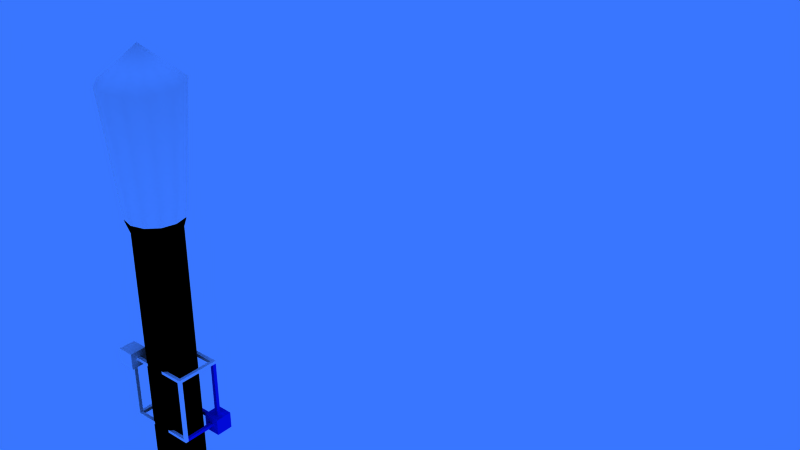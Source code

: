 # Source: duplicator_selection.blend  (saved by Blender 2.49.2; exported with 4.5.12 LTS)
import bpy
from mathutils import Matrix  # noqa: F401  (used for matrix-valued properties, if any)

bpy.ops.wm.read_factory_settings(use_empty=True)
scene = bpy.context.scene
scene.name = 'Scene'

# ---- collections
col_collection_1 = bpy.data.collections.new('Collection 1'); scene.collection.children.link(col_collection_1)

# ---- materials (node trees are filled in below, after node groups)
mat_blue = bpy.data.materials.new('blue')
mat_blue.alpha_threshold = 0.0
mat_blue.diffuse_color = (0.01917, 0.08365, 0.8432, 1.0)
mat_blue.roughness = 0.5
mat_blue.specular_intensity = 1.0
mat_blue.line_color = (0.0, 0.0, 0.0, 1.0)
mat_blank = bpy.data.materials.new('blank')
mat_blank.alpha_threshold = 0.0
mat_blank.diffuse_color = (1.0, 1.0, 1.0, 1.0)
mat_blank.roughness = 0.5
mat_blank.line_color = (0.0, 0.0, 0.0, 1.0)
mat_black = bpy.data.materials.new('black')
mat_black.alpha_threshold = 0.0
mat_black.diffuse_color = (0.0, 0.0, 0.0, 1.0)
mat_black.roughness = 0.5
mat_black.specular_intensity = 0.05
mat_black.line_color = (0.0, 0.0, 0.0, 1.0)
mat_brickside = bpy.data.materials.new('brickSIDE')
mat_brickside.alpha_threshold = 0.0
mat_brickside.diffuse_color = (0.8432, 0.6688, 0.1339, 1.0)
mat_brickside.roughness = 0.5
mat_brickside.specular_intensity = 1.0
mat_brickside.line_color = (0.0, 0.0, 0.0, 1.0)
mat_white = bpy.data.materials.new('white')
mat_white.alpha_threshold = 0.0
mat_white.diffuse_color = (1.0, 1.0, 1.0, 1.0)
mat_white.roughness = 0.5
mat_white.specular_intensity = 0.05
mat_white.line_color = (0.0, 0.0, 0.0, 1.0)

# ---- material node trees

# ---- world
world_world = bpy.data.worlds.new('World'); scene.world = world_world
world_world.color = (0.2238, 0.4615, 1.0)
world_world.use_sun_shadow = False
world_world.sun_shadow_jitter_overblur = 0.0
world_world.cycles.sampling_method = 'MANUAL'
world_world.cycles.sample_map_resolution = 256

# ---- meshes
me_selection2 = bpy.data.meshes.new('selection2')
me_selection2.from_pydata([(0.125, 0.125, 0.085), (0.125, 0.125, 0.035), (0.075, 0.125, 0.035), (0.075, 0.125, 0.085), (0.125, 0.075, 0.085), (0.125, 0.075, 0.035), (0.075, 0.075, 0.035), (0.075, 0.075, 0.085), (0.095, 0.095, 0.055), (0.095, 0.095, -0.055), (0.105, 0.095, -0.055), (0.105, 0.095, 0.055), (0.095, 0.105, 0.055), (0.095, 0.105, -0.055), (0.105, 0.105, -0.055), (0.105, 0.105, 0.055), (-0.095, 0.095, 0.065), (0.095, 0.095, 0.065), (0.095, 0.105, 0.065), (-0.095, 0.105, 0.065), (-0.095, 0.095, 0.055), (0.095, 0.095, 0.055), (0.095, 0.105, 0.055), (-0.095, 0.105, 0.055), (0.105, 0.105, 0.055), (0.105, -0.095, 0.055), (0.095, -0.095, 0.055), (0.095, 0.105, 0.055), (0.105, 0.105, 0.065), (0.105, -0.095, 0.065), (0.095, -0.095, 0.065), (0.095, 0.105, 0.065)], [], [(0, 1, 2, 3), (4, 7, 6, 5), (0, 4, 5, 1), (1, 5, 6, 2), (2, 6, 7, 3), (4, 0, 3, 7), (13, 9, 8, 12), (15, 11, 10, 14), (11, 8, 9, 10), (15, 14, 13, 12), (21, 17, 16, 20), (23, 19, 18, 22), (19, 16, 17, 18), (23, 22, 21, 20), (24, 25, 26, 27), (28, 31, 30, 29), (24, 28, 29, 25), (26, 30, 31, 27)])
me_selection2.materials.append(mat_blue)
me_selection2.use_remesh_preserve_volume = False
me_selection2.use_remesh_preserve_attributes = False
me_selection2.use_mirror_vertex_groups = False
me_selection2.update()
me_selection1 = bpy.data.meshes.new('selection1')
me_selection1.from_pydata([(0.105, 0.105, -0.065), (0.105, -0.095, -0.065), (0.095, -0.095, -0.065), (0.095, 0.105, -0.065), (0.105, 0.105, -0.055), (0.105, -0.095, -0.055), (0.095, -0.095, -0.055), (0.095, 0.105, -0.055), (-0.105, 0.105, -0.055), (-0.105, -0.105, -0.055), (-0.095, -0.105, -0.055), (-0.095, 0.105, -0.055), (-0.105, 0.105, -0.065), (-0.105, -0.105, -0.065), (-0.095, -0.105, -0.065), (-0.095, 0.105, -0.065), (-0.095, 0.105, 0.055), (-0.095, -0.105, 0.055), (-0.105, -0.105, 0.055), (-0.105, 0.105, 0.055), (-0.095, 0.105, 0.065), (-0.095, -0.105, 0.065), (-0.105, -0.105, 0.065), (-0.105, 0.105, 0.065), (-0.095, -0.105, 0.065), (0.105, -0.105, 0.065), (0.105, -0.095, 0.065), (-0.095, -0.095, 0.065), (-0.095, -0.105, 0.055), (0.105, -0.105, 0.055), (0.105, -0.095, 0.055), (-0.095, -0.095, 0.055), (-0.095, -0.095, -0.065), (0.105, -0.095, -0.065), (0.105, -0.105, -0.065), (-0.095, -0.105, -0.065), (-0.095, -0.095, -0.055), (0.105, -0.095, -0.055), (0.105, -0.105, -0.055), (-0.095, -0.105, -0.055), (-0.095, 0.095, -0.055), (0.095, 0.095, -0.055), (0.095, 0.105, -0.055), (-0.095, 0.105, -0.055), (-0.095, 0.095, -0.065), (0.095, 0.095, -0.065), (0.095, 0.105, -0.065), (-0.095, 0.105, -0.065), (-0.105, 0.095, 0.055), (-0.105, 0.095, -0.055), (-0.095, 0.095, -0.055), (-0.095, 0.095, 0.055), (-0.105, 0.105, 0.055), (-0.105, 0.105, -0.055), (-0.095, 0.105, -0.055), (-0.095, 0.105, 0.055), (-0.095, -0.095, 0.055), (-0.095, -0.095, -0.055), (-0.105, -0.095, -0.055), (-0.105, -0.095, 0.055), (-0.095, -0.105, 0.055), (-0.095, -0.105, -0.055), (-0.105, -0.105, -0.055), (-0.105, -0.105, 0.055), (0.095, -0.105, 0.055), (0.095, -0.105, -0.055), (0.105, -0.105, -0.055), (0.105, -0.105, 0.055), (0.095, -0.095, 0.055), (0.095, -0.095, -0.055), (0.105, -0.095, -0.055), (0.105, -0.095, 0.055), (-0.075, -0.075, -0.035), (-0.075, -0.075, -0.085), (-0.125, -0.075, -0.085), (-0.125, -0.075, -0.035), (-0.075, -0.125, -0.035), (-0.075, -0.125, -0.085), (-0.125, -0.125, -0.085), (-0.125, -0.125, -0.035)], [], [(0, 1, 2, 3), (4, 7, 6, 5), (0, 4, 5, 1), (2, 6, 7, 3), (4, 0, 3, 7), (11, 15, 12, 8), (13, 9, 8, 12), (15, 11, 10, 14), (11, 8, 9, 10), (15, 14, 13, 12), (16, 17, 18, 19), (20, 23, 22, 21), (16, 20, 21, 17), (17, 21, 22, 18), (18, 22, 23, 19), (20, 16, 19, 23), (29, 25, 24, 28), (30, 26, 25, 29), (31, 27, 26, 30), (27, 24, 25, 26), (31, 30, 29, 28), (32, 33, 34, 35), (36, 39, 38, 37), (32, 36, 37, 33), (33, 37, 38, 34), (34, 38, 39, 35), (45, 41, 40, 44), (47, 43, 42, 46), (43, 40, 41, 42), (47, 46, 45, 44), (53, 49, 48, 52), (55, 51, 50, 54), (51, 48, 49, 50), (55, 54, 53, 52), (56, 57, 58, 59), (60, 63, 62, 61), (56, 60, 61, 57), (58, 62, 63, 59), (69, 65, 64, 68), (71, 67, 66, 70), (67, 64, 65, 66), (71, 70, 69, 68), (74, 75, 72, 73), (76, 79, 78, 77), (72, 76, 77, 73), (73, 77, 78, 74), (74, 78, 79, 75), (75, 79, 76, 72)])
me_selection1.materials.append(mat_blank)
me_selection1.use_remesh_preserve_volume = False
me_selection1.use_remesh_preserve_attributes = False
me_selection1.use_mirror_vertex_groups = False
me_selection1.update()
me_duplicator = bpy.data.meshes.new('duplicator')
me_duplicator.from_pydata([(5.301e-16, -3.511e-09, -1.023), (-8.809e-20, 5.741e-13, 1.024), (-0.05838, -0.1011, 0.9238), (-0.1011, -0.05838, 0.9238), (-0.1168, 2.286e-08, 0.9238), (-0.1011, 0.05838, 0.9238), (-0.05838, 0.1011, 0.9238), (1.158e-08, 0.1168, 0.9238), (0.05838, 0.1011, 0.9238), (0.1011, 0.05838, 0.9238), (0.1168, 8.936e-09, 0.9238), (0.1011, -0.05838, 0.9238), (0.05838, -0.1011, 0.9238), (2.922e-08, -0.1168, 0.9238), (-0.0417, -0.07223, 0.5543), (-0.07223, -0.0417, 0.5543), (-0.0834, 1.576e-08, 0.5543), (-0.07223, 0.0417, 0.5543), (-0.0417, 0.07223, 0.5543), (9.623e-09, 0.0834, 0.5543), (0.0417, 0.07223, 0.5543), (0.07223, 0.0417, 0.5543), (0.0834, 5.815e-09, 0.5543), (0.07223, -0.0417, 0.5543), (0.0417, -0.07223, 0.5543), (2.222e-08, -0.0834, 0.5543), (-0.03489, -0.06044, 0.5125), (-0.06044, -0.03489, 0.5125), (-0.06979, 1.304e-08, 0.5125), (-0.06044, 0.03489, 0.5125), (-0.03489, 0.06044, 0.5125), (8.538e-09, 0.06979, 0.5125), (0.03489, 0.06044, 0.5125), (0.06044, 0.03489, 0.5125), (0.06979, 4.716e-09, 0.5125), (0.06044, -0.03489, 0.5125), (0.03489, -0.06044, 0.5125), (1.908e-08, -0.06979, 0.5125), (-0.03489, -0.06044, -0.5122), (-0.06044, -0.03489, -0.5122), (-0.06979, 1.304e-08, -0.5122), (-0.06044, 0.03489, -0.5122), (-0.03489, 0.06044, -0.5122), (8.538e-09, 0.06979, -0.5122), (0.03489, 0.06044, -0.5122), (0.06044, 0.03489, -0.5122), (0.06979, 4.716e-09, -0.5122), (0.06044, -0.03489, -0.5122), (0.03489, -0.06044, -0.5122), (1.908e-08, -0.06979, -0.5122), (-0.0417, -0.07223, -0.554), (-0.07223, -0.0417, -0.554), (-0.0834, 1.614e-08, -0.554), (-0.07223, 0.0417, -0.554), (-0.0417, 0.07223, -0.554), (9.574e-09, 0.0834, -0.554), (0.0417, 0.07223, -0.554), (0.07223, 0.0417, -0.554), (0.0834, 6.192e-09, -0.554), (0.07223, -0.0417, -0.554), (0.0417, -0.07223, -0.554), (2.217e-08, -0.0834, -0.554), (-0.05838, -0.1011, -0.9235), (-0.1011, -0.05838, -0.9235), (-0.1168, 2.286e-08, -0.9235), (-0.1011, 0.05838, -0.9235), (-0.05838, 0.1011, -0.9235), (1.34e-08, 0.1168, -0.9235), (0.05838, 0.1011, -0.9235), (0.1011, 0.05838, -0.9235), (0.1168, 8.944e-09, -0.9235), (0.1011, -0.05838, -0.9235), (0.05838, -0.1011, -0.9235), (3.104e-08, -0.1168, -0.9235), (-0.0417, -0.07223, 0.5543), (-0.07223, -0.0417, 0.5543), (-0.0834, 1.576e-08, 0.5543), (-0.07223, 0.0417, 0.5543), (-0.0417, 0.07223, 0.5543), (9.623e-09, 0.0834, 0.5543), (0.0417, 0.07223, 0.5543), (0.07223, 0.0417, 0.5543), (0.0834, 5.815e-09, 0.5543), (0.07223, -0.0417, 0.5543), (0.0417, -0.07223, 0.5543), (2.222e-08, -0.0834, 0.5543), (-0.03489, -0.06044, 0.5125), (-0.06044, -0.03489, 0.5125), (-0.06979, 1.304e-08, 0.5125), (-0.06044, 0.03489, 0.5125), (-0.03489, 0.06044, 0.5125), (8.538e-09, 0.06979, 0.5125), (0.03489, 0.06044, 0.5125), (0.06044, 0.03489, 0.5125), (0.06979, 4.716e-09, 0.5125), (0.06044, -0.03489, 0.5125), (0.03489, -0.06044, 0.5125), (1.908e-08, -0.06979, 0.5125), (-0.03489, -0.06044, -0.5122), (-0.06044, -0.03489, -0.5122), (-0.06979, 1.304e-08, -0.5122), (-0.06044, 0.03489, -0.5122), (-0.03489, 0.06044, -0.5122), (8.538e-09, 0.06979, -0.5122), (0.03489, 0.06044, -0.5122), (0.06044, 0.03489, -0.5122), (0.06979, 4.716e-09, -0.5122), (0.06044, -0.03489, -0.5122), (0.03489, -0.06044, -0.5122), (1.908e-08, -0.06979, -0.5122), (-0.0417, -0.07223, -0.554), (-0.07223, -0.0417, -0.554), (-0.0834, 1.614e-08, -0.554), (-0.07223, 0.0417, -0.554), (-0.0417, 0.07223, -0.554), (9.574e-09, 0.0834, -0.554), (0.0417, 0.07223, -0.554), (0.07223, 0.0417, -0.554), (0.0834, 6.192e-09, -0.554), (0.07223, -0.0417, -0.554), (0.0417, -0.07223, -0.554), (2.217e-08, -0.0834, -0.554)], [], [(67, 115, 68), (64, 112, 65), (71, 119, 72), (73, 121, 62), (68, 116, 69), (65, 113, 66), (120, 73, 72), (62, 110, 63), (69, 117, 70), (66, 114, 67), (63, 111, 64), (22, 21, 9), (15, 14, 2), (22, 10, 23), (70, 118, 71), (25, 13, 14), (20, 8, 21), (24, 23, 11), (25, 24, 12), (16, 4, 17), (16, 15, 3), (18, 6, 19), (17, 5, 18), (19, 7, 20), (68, 0, 67), (65, 0, 64), (72, 0, 71), (0, 73, 62), (69, 0, 68), (66, 0, 65), (73, 0, 72), (63, 0, 62), (70, 0, 69), (67, 0, 66), (64, 0, 63), (71, 0, 70), (6, 1, 7), (3, 1, 4), (10, 1, 11), (7, 1, 8), (4, 1, 5), (11, 1, 12), (13, 1, 2), (8, 1, 9), (5, 1, 6), (12, 1, 13), (2, 1, 3), (9, 1, 10), (6, 7, 19), (4, 16, 3), (10, 11, 23), (7, 8, 20), (4, 5, 17), (12, 24, 11), (13, 2, 14), (8, 9, 21), (5, 6, 18), (13, 25, 12), (3, 15, 2), (10, 22, 9), (33, 81, 82, 34), (30, 78, 79, 31), (27, 75, 76, 28), (34, 82, 83, 35), (31, 79, 80, 32), (28, 76, 77, 29), (35, 83, 84, 36), (37, 85, 74, 26), (32, 80, 81, 33), (29, 77, 78, 30), (36, 84, 85, 37), (26, 74, 75, 27), (38, 86, 87, 39), (45, 93, 94, 46), (42, 90, 91, 43), (39, 87, 88, 40), (46, 94, 95, 47), (43, 91, 92, 44), (40, 88, 89, 41), (47, 95, 96, 48), (49, 97, 86, 38), (44, 92, 93, 45), (41, 89, 90, 42), (48, 96, 97, 49), (60, 108, 109, 61), (50, 98, 99, 51), (57, 105, 106, 58), (54, 102, 103, 55), (51, 99, 100, 52), (58, 106, 107, 59), (55, 103, 104, 56), (52, 100, 101, 53), (59, 107, 108, 60), (61, 109, 98, 50), (56, 104, 105, 57), (53, 101, 102, 54), (115, 116, 68), (112, 113, 65), (119, 120, 72), (121, 110, 62), (116, 117, 69), (113, 114, 66), (121, 73, 120), (110, 111, 63), (117, 118, 70), (114, 115, 67), (111, 112, 64), (118, 119, 71)])
me_duplicator.polygons.foreach_set('use_smooth', [True] * 108)
me_duplicator.polygons.foreach_set('material_index', [4, 4, 4, 4, 4, 4, 4, 4, 4, 4, 4, 4, 4, 4, 4, 4, 4, 4, 4, 4, 4, 4, 4, 4, 4, 4, 4, 4, 4, 4, 4, 4, 4, 4, 4, 4, 4, 4, 4, 4, 4, 4, 4, 4, 4, 4, 4, 4, 4, 4, 4, 4, 4, 4, 4, 4, 4, 4, 4, 4, 0, 0, 0, 0, 0, 0, 0, 0, 0, 0, 0, 0, 0, 0, 0, 0, 0, 0, 0, 0, 0, 0, 0, 0, 0, 0, 0, 0, 0, 0, 0, 0, 0, 0, 0, 0, 4, 4, 4, 4, 4, 4, 4, 4, 4, 4, 4, 4])
_k = set([(14, 15), (14, 25), (15, 16), (16, 17), (17, 18), (18, 19), (19, 20), (20, 21), (21, 22), (22, 23), (23, 24), (24, 25), (26, 27), (26, 37), (27, 28), (28, 29), (29, 30), (30, 31), (31, 32), (32, 33), (33, 34), (34, 35), (35, 36), (36, 37), (38, 39), (38, 49), (39, 40), (40, 41), (41, 42), (42, 43), (43, 44), (44, 45), (45, 46), (46, 47), (47, 48), (48, 49), (50, 51), (50, 61), (51, 52), (52, 53), (53, 54), (54, 55), (55, 56), (56, 57), (57, 58), (58, 59), (59, 60), (60, 61), (74, 75), (74, 85), (75, 76), (76, 77), (77, 78), (78, 79), (79, 80), (80, 81), (81, 82), (82, 83), (83, 84), (84, 85), (86, 87), (86, 97), (87, 88), (88, 89), (89, 90), (90, 91), (91, 92), (92, 93), (93, 94), (94, 95), (95, 96), (96, 97), (98, 99), (98, 109), (99, 100), (100, 101), (101, 102), (102, 103), (103, 104), (104, 105), (105, 106), (106, 107), (107, 108), (108, 109), (110, 111), (110, 121), (111, 112), (112, 113), (113, 114), (114, 115), (115, 116), (116, 117), (117, 118), (118, 119), (119, 120), (120, 121)])
me_duplicator.attributes.new('sharp_edge', 'BOOLEAN', 'EDGE').data.foreach_set('value', [ (min(e.vertices), max(e.vertices)) in _k for e in me_duplicator.edges])
_ca = me_duplicator.color_attributes.new('Col', 'BYTE_COLOR', 'CORNER')
_ca.data.foreach_set('color', [1.0, 1.0, 1.0, 1.0, 1.0, 1.0, 1.0, 1.0, 1.0, 1.0, 1.0, 1.0, 1.0, 1.0, 1.0, 1.0, 1.0, 1.0, 1.0, 1.0, 1.0, 1.0, 1.0, 1.0, 1.0, 1.0, 1.0, 1.0, 1.0, 1.0, 1.0, 1.0, 1.0, 1.0, 1.0, 1.0, 1.0, 1.0, 1.0, 1.0, 1.0, 1.0, 1.0, 1.0, 1.0, 1.0, 1.0, 1.0, 1.0, 1.0, 1.0, 1.0, 1.0, 1.0, 1.0, 1.0, 1.0, 1.0, 1.0, 1.0, 1.0, 1.0, 1.0, 1.0, 1.0, 1.0, 1.0, 1.0, 1.0, 1.0, 1.0, 1.0, 1.0, 1.0, 1.0, 1.0, 1.0, 1.0, 1.0, 1.0, 1.0, 1.0, 1.0, 1.0, 1.0, 1.0, 1.0, 1.0, 1.0, 1.0, 1.0, 1.0, 1.0, 1.0, 1.0, 1.0, 1.0, 1.0, 1.0, 1.0, 1.0, 1.0, 1.0, 1.0, 1.0, 1.0, 1.0, 1.0, 1.0, 1.0, 1.0, 1.0, 1.0, 1.0, 1.0, 1.0, 1.0, 1.0, 1.0, 1.0, 1.0, 1.0, 1.0, 1.0, 1.0, 1.0, 1.0, 1.0, 1.0, 1.0, 1.0, 1.0, 1.0, 1.0, 1.0, 1.0, 1.0, 1.0, 1.0, 1.0, 1.0, 1.0, 1.0, 1.0, 1.0, 1.0, 1.0, 1.0, 1.0, 1.0, 1.0, 1.0, 1.0, 1.0, 1.0, 1.0, 1.0, 1.0, 1.0, 1.0, 1.0, 1.0, 1.0, 1.0, 1.0, 1.0, 1.0, 1.0, 1.0, 1.0, 1.0, 1.0, 1.0, 1.0, 1.0, 1.0, 1.0, 1.0, 1.0, 1.0, 1.0, 1.0, 1.0, 1.0, 1.0, 1.0, 1.0, 1.0, 1.0, 1.0, 1.0, 1.0, 1.0, 1.0, 1.0, 1.0, 1.0, 1.0, 1.0, 1.0, 1.0, 1.0, 1.0, 1.0, 1.0, 1.0, 1.0, 1.0, 1.0, 1.0, 1.0, 1.0, 1.0, 1.0, 1.0, 1.0, 1.0, 1.0, 1.0, 1.0, 1.0, 1.0, 1.0, 1.0, 1.0, 1.0, 1.0, 1.0, 1.0, 1.0, 1.0, 1.0, 1.0, 1.0, 1.0, 1.0, 1.0, 1.0, 1.0, 1.0, 1.0, 1.0, 1.0, 1.0, 1.0, 1.0, 1.0, 1.0, 1.0, 1.0, 1.0, 1.0, 1.0, 1.0, 1.0, 1.0, 1.0, 1.0, 1.0, 1.0, 1.0, 1.0, 1.0, 1.0, 1.0, 1.0, 1.0, 1.0, 1.0, 1.0, 1.0, 1.0, 1.0, 1.0, 1.0, 1.0, 1.0, 1.0, 1.0, 1.0, 1.0, 1.0, 1.0, 1.0, 1.0, 1.0, 1.0, 1.0, 1.0, 1.0, 1.0, 1.0, 1.0, 1.0, 1.0, 1.0, 1.0, 1.0, 1.0, 1.0, 1.0, 1.0, 1.0, 1.0, 1.0, 1.0, 1.0, 1.0, 1.0, 1.0, 1.0, 1.0, 1.0, 1.0, 1.0, 1.0, 1.0, 1.0, 1.0, 1.0, 1.0, 1.0, 1.0, 1.0, 1.0, 1.0, 1.0, 1.0, 1.0, 1.0, 1.0, 1.0, 1.0, 1.0, 1.0, 1.0, 1.0, 1.0, 1.0, 1.0, 1.0, 1.0, 1.0, 1.0, 1.0, 1.0, 1.0, 1.0, 1.0, 1.0, 1.0, 1.0, 1.0, 1.0, 1.0, 1.0, 1.0, 1.0, 1.0, 1.0, 1.0, 1.0, 1.0, 1.0, 1.0, 1.0, 1.0, 1.0, 1.0, 1.0, 1.0, 1.0, 1.0, 1.0, 1.0, 1.0, 1.0, 1.0, 1.0, 1.0, 1.0, 1.0, 1.0, 1.0, 1.0, 1.0, 1.0, 1.0, 1.0, 1.0, 1.0, 1.0, 1.0, 1.0, 1.0, 1.0, 1.0, 1.0, 1.0, 1.0, 1.0, 1.0, 1.0, 1.0, 1.0, 1.0, 1.0, 1.0, 1.0, 1.0, 1.0, 1.0, 1.0, 1.0, 1.0, 1.0, 1.0, 1.0, 1.0, 1.0, 1.0, 1.0, 1.0, 1.0, 1.0, 1.0, 1.0, 1.0, 1.0, 1.0, 1.0, 1.0, 1.0, 1.0, 1.0, 1.0, 1.0, 1.0, 1.0, 1.0, 1.0, 1.0, 1.0, 1.0, 1.0, 1.0, 1.0, 1.0, 1.0, 1.0, 1.0, 1.0, 1.0, 1.0, 1.0, 1.0, 1.0, 1.0, 1.0, 1.0, 1.0, 1.0, 1.0, 1.0, 1.0, 1.0, 1.0, 1.0, 1.0, 1.0, 1.0, 1.0, 1.0, 1.0, 1.0, 1.0, 1.0, 1.0, 1.0, 1.0, 1.0, 1.0, 1.0, 1.0, 1.0, 1.0, 1.0, 1.0, 1.0, 1.0, 1.0, 1.0, 1.0, 1.0, 1.0, 1.0, 1.0, 1.0, 1.0, 1.0, 1.0, 1.0, 1.0, 1.0, 1.0, 1.0, 1.0, 1.0, 1.0, 1.0, 1.0, 1.0, 1.0, 1.0, 1.0, 1.0, 1.0, 1.0, 1.0, 1.0, 1.0, 1.0, 1.0, 1.0, 1.0, 1.0, 1.0, 1.0, 1.0, 1.0, 1.0, 1.0, 1.0, 1.0, 1.0, 1.0, 1.0, 1.0, 1.0, 1.0, 1.0, 1.0, 1.0, 1.0, 1.0, 1.0, 1.0, 1.0, 1.0, 1.0, 1.0, 1.0, 1.0, 1.0, 1.0, 1.0, 1.0, 1.0, 1.0, 1.0, 1.0, 1.0, 1.0, 1.0, 1.0, 1.0, 1.0, 1.0, 1.0, 1.0, 1.0, 1.0, 1.0, 1.0, 1.0, 1.0, 1.0, 1.0, 1.0, 1.0, 1.0, 1.0, 1.0, 1.0, 1.0, 1.0, 1.0, 1.0, 1.0, 1.0, 1.0, 1.0, 1.0, 1.0, 1.0, 1.0, 1.0, 1.0, 1.0, 1.0, 1.0, 1.0, 1.0, 1.0, 1.0, 1.0, 1.0, 1.0, 1.0, 1.0, 1.0, 1.0, 1.0, 1.0, 1.0, 1.0, 1.0, 1.0, 1.0, 1.0, 1.0, 1.0, 1.0, 1.0, 1.0, 1.0, 1.0, 1.0, 1.0, 1.0, 1.0, 1.0, 1.0, 1.0, 1.0, 1.0, 1.0, 1.0, 1.0, 1.0, 1.0, 1.0, 1.0, 1.0, 1.0, 1.0, 1.0, 1.0, 1.0, 1.0, 1.0, 1.0, 1.0, 1.0, 1.0, 1.0, 1.0, 1.0, 1.0, 1.0, 1.0, 1.0, 1.0, 1.0, 1.0, 1.0, 1.0, 1.0, 1.0, 1.0, 1.0, 1.0, 1.0, 1.0, 1.0, 1.0, 1.0, 1.0, 1.0, 1.0, 1.0, 1.0, 1.0, 1.0, 1.0, 1.0, 1.0, 1.0, 1.0, 1.0, 1.0, 1.0, 1.0, 1.0, 1.0, 1.0, 1.0, 1.0, 1.0, 1.0, 1.0, 1.0, 1.0, 1.0, 1.0, 1.0, 1.0, 1.0, 1.0, 1.0, 1.0, 1.0, 1.0, 1.0, 1.0, 1.0, 1.0, 1.0, 1.0, 1.0, 1.0, 1.0, 1.0, 1.0, 1.0, 1.0, 1.0, 1.0, 1.0, 1.0, 1.0, 1.0, 1.0, 1.0, 1.0, 1.0, 1.0, 1.0, 1.0, 1.0, 1.0, 1.0, 1.0, 1.0, 1.0, 1.0, 1.0, 1.0, 1.0, 1.0, 1.0, 1.0, 1.0, 1.0, 1.0, 1.0, 1.0, 1.0, 1.0, 1.0, 1.0, 1.0, 1.0, 1.0, 1.0, 1.0, 1.0, 1.0, 1.0, 1.0, 1.0, 1.0, 1.0, 1.0, 1.0, 1.0, 1.0, 1.0, 1.0, 1.0, 1.0, 1.0, 1.0, 1.0, 1.0, 1.0, 1.0, 1.0, 1.0, 1.0, 1.0, 1.0, 1.0, 1.0, 1.0, 1.0, 1.0, 1.0, 1.0, 1.0, 1.0, 1.0, 1.0, 1.0, 1.0, 1.0, 1.0, 1.0, 1.0, 1.0, 1.0, 1.0, 1.0, 1.0, 1.0, 1.0, 1.0, 1.0, 1.0, 1.0, 1.0, 1.0, 1.0, 1.0, 1.0, 1.0, 1.0, 1.0, 1.0, 1.0, 1.0, 1.0, 1.0, 1.0, 1.0, 1.0, 1.0, 1.0, 1.0, 1.0, 1.0, 1.0, 1.0, 1.0, 1.0, 1.0, 1.0, 1.0, 1.0, 1.0, 1.0, 1.0, 1.0, 1.0, 1.0, 1.0, 1.0, 1.0, 1.0, 1.0, 1.0, 1.0, 1.0, 1.0, 1.0, 1.0, 1.0, 1.0, 1.0, 1.0, 1.0, 1.0, 1.0, 1.0, 1.0, 1.0, 1.0, 1.0, 1.0, 1.0, 1.0, 1.0, 1.0, 1.0, 1.0, 1.0, 1.0, 1.0, 1.0, 1.0, 1.0, 1.0, 1.0, 1.0, 1.0, 1.0, 1.0, 1.0, 1.0, 1.0, 1.0, 1.0, 1.0, 1.0, 1.0, 1.0, 1.0, 1.0, 1.0, 1.0, 1.0, 1.0, 1.0, 1.0, 1.0, 1.0, 1.0, 1.0, 1.0, 1.0, 1.0, 1.0, 1.0, 1.0, 1.0, 1.0, 1.0, 1.0, 1.0, 1.0, 1.0, 1.0, 1.0, 1.0, 1.0, 1.0, 1.0, 1.0, 1.0, 1.0, 1.0, 1.0, 1.0, 1.0, 1.0, 1.0, 1.0, 1.0, 1.0, 1.0, 1.0, 1.0, 1.0, 1.0, 1.0, 1.0, 1.0, 1.0, 1.0, 1.0, 1.0, 1.0, 1.0, 1.0, 1.0, 1.0, 1.0, 1.0, 1.0, 1.0, 1.0, 1.0, 1.0, 1.0, 1.0, 1.0, 1.0, 1.0, 1.0, 1.0, 1.0, 1.0, 1.0, 1.0, 1.0, 1.0, 1.0, 1.0, 1.0, 1.0, 1.0, 1.0, 1.0, 1.0, 1.0, 1.0, 1.0, 1.0, 1.0, 1.0, 1.0, 1.0, 1.0, 1.0, 1.0, 1.0, 1.0, 1.0, 1.0, 1.0, 1.0, 1.0, 1.0, 1.0, 1.0, 1.0, 1.0, 1.0, 1.0, 1.0, 1.0, 1.0, 1.0, 1.0, 1.0, 1.0, 1.0, 1.0, 1.0, 1.0, 1.0, 1.0, 1.0, 1.0, 1.0, 1.0, 1.0, 1.0, 1.0, 1.0, 1.0, 1.0, 1.0, 1.0, 1.0, 1.0, 1.0, 1.0, 1.0, 1.0, 1.0, 1.0, 1.0, 1.0, 1.0, 1.0, 1.0, 1.0, 1.0, 1.0, 1.0, 1.0, 1.0, 1.0, 1.0, 1.0, 1.0, 1.0, 1.0, 1.0, 1.0, 1.0, 1.0, 1.0, 1.0, 1.0, 1.0, 1.0, 1.0, 1.0, 1.0, 1.0, 1.0, 1.0, 1.0, 1.0, 1.0, 1.0, 1.0, 1.0, 1.0, 1.0, 1.0, 1.0, 1.0, 1.0, 1.0, 1.0, 1.0, 1.0, 1.0, 1.0, 1.0, 1.0, 1.0, 1.0, 1.0, 1.0, 1.0, 1.0, 1.0, 1.0, 1.0, 1.0, 1.0, 1.0, 1.0, 1.0, 1.0, 1.0, 1.0, 1.0, 1.0, 1.0, 1.0, 1.0, 1.0, 1.0, 1.0, 1.0, 1.0, 1.0, 1.0, 1.0, 1.0, 1.0, 1.0, 1.0, 1.0, 1.0, 1.0, 1.0, 1.0, 1.0, 1.0, 1.0, 1.0, 1.0, 1.0, 1.0, 1.0, 1.0, 1.0, 1.0, 1.0, 1.0, 1.0, 1.0, 1.0, 1.0, 1.0, 1.0, 1.0, 1.0, 1.0, 1.0, 1.0, 1.0, 1.0, 1.0, 1.0, 1.0, 1.0, 1.0, 1.0, 1.0, 1.0, 1.0, 1.0, 1.0, 1.0, 1.0, 1.0, 1.0, 1.0, 1.0, 1.0, 1.0, 1.0, 1.0, 1.0, 1.0, 1.0, 1.0, 1.0, 1.0, 1.0, 1.0, 1.0, 1.0, 1.0, 1.0, 1.0, 1.0, 1.0, 1.0, 1.0, 1.0, 1.0, 1.0, 1.0, 1.0, 1.0, 1.0, 1.0, 1.0, 1.0, 1.0, 1.0, 1.0, 1.0, 1.0, 1.0, 1.0, 1.0, 1.0, 1.0, 1.0, 1.0, 1.0, 1.0, 1.0, 1.0, 1.0, 1.0, 1.0, 1.0, 1.0, 1.0, 1.0, 1.0, 1.0, 1.0, 1.0, 1.0, 1.0, 1.0, 1.0, 1.0, 1.0, 1.0, 1.0, 1.0, 1.0, 1.0, 1.0, 1.0, 1.0, 1.0, 1.0, 1.0, 1.0, 1.0, 1.0, 1.0, 1.0, 1.0, 1.0, 1.0, 1.0, 1.0, 1.0, 1.0, 1.0, 1.0, 1.0, 1.0, 1.0, 1.0, 1.0, 1.0, 1.0, 1.0, 1.0, 1.0, 1.0, 1.0, 1.0, 1.0, 1.0, 1.0, 1.0, 1.0, 1.0, 1.0, 1.0, 1.0, 1.0, 1.0, 1.0, 1.0, 1.0, 1.0, 1.0, 1.0, 1.0, 1.0, 1.0, 1.0, 1.0, 1.0, 1.0, 1.0, 1.0, 1.0, 1.0, 1.0, 1.0, 1.0, 1.0, 1.0, 1.0, 1.0, 1.0, 1.0, 1.0, 1.0, 1.0, 1.0, 1.0, 1.0, 1.0, 1.0, 1.0, 1.0, 1.0, 1.0, 1.0, 1.0, 1.0, 1.0, 1.0, 1.0, 1.0, 1.0, 1.0, 1.0, 1.0, 1.0, 1.0, 1.0, 1.0, 1.0, 1.0, 1.0, 1.0, 1.0, 1.0, 1.0, 1.0, 1.0, 1.0, 1.0, 1.0, 1.0, 1.0, 1.0, 1.0, 1.0, 1.0, 1.0, 1.0, 1.0, 1.0, 1.0, 1.0, 1.0, 1.0, 1.0, 1.0, 1.0, 1.0, 1.0, 1.0, 1.0, 1.0, 1.0, 1.0, 1.0, 1.0, 1.0, 1.0, 1.0, 1.0, 1.0, 1.0, 1.0, 1.0, 1.0, 1.0, 1.0, 1.0, 1.0, 1.0, 1.0, 1.0, 1.0, 1.0, 1.0, 1.0, 1.0, 1.0, 1.0, 1.0, 1.0, 1.0, 1.0, 1.0, 1.0, 1.0, 1.0, 1.0, 1.0, 1.0, 1.0, 1.0, 1.0, 1.0, 1.0, 1.0, 1.0, 1.0, 1.0, 1.0, 1.0, 1.0, 1.0, 1.0, 1.0, 1.0])
me_duplicator.materials.append(mat_black)
me_duplicator.materials.append(mat_blue)
me_duplicator.materials.append(mat_brickside)
me_duplicator.materials.append(mat_brickside)
me_duplicator.materials.append(mat_white)
me_duplicator.use_remesh_preserve_volume = False
me_duplicator.use_remesh_preserve_attributes = False
me_duplicator.use_mirror_vertex_groups = False
me_duplicator.update()
arm_armature = bpy.data.armatures.new('Armature')  # bones are not reproduced

# ---- objects
ob_shape = bpy.data.objects.new('Shape', None)
ob_detail32 = bpy.data.objects.new('Detail32', None)
ob_armature = bpy.data.objects.new('Armature', arm_armature)
ob_selection2 = bpy.data.objects.new('selection2', me_selection2)
ob_selection1 = bpy.data.objects.new('selection1', me_selection1)
ob_duplicator = bpy.data.objects.new('duplicator', me_duplicator)

# ---- transforms, parenting, visibility, modifiers, constraints
ob_shape.location = (0.0, 0.0, 0.0)
ob_shape.empty_image_offset = (0.0, 0.0)
ob_shape.lineart.crease_threshold = 0.0
ob_detail32.parent = ob_shape
ob_detail32.location = (0.0, 0.0, 0.0)
ob_detail32.empty_image_offset = (0.0, 0.0)
ob_detail32.lineart.crease_threshold = 0.0
ob_armature.parent = ob_detail32
ob_armature.location = (0.0, 0.0, 0.0004994)
ob_armature.lineart.crease_threshold = 0.0
ob_selection2.parent = ob_armature
ob_selection2.matrix_parent_inverse = Matrix(((1.0, 2.265e-07, -3.3e-15, 6.502e-16), (-1.38e-14, 7.55e-08, 1.0, -2.197), (2.265e-07, -1.0, 7.55e-08, -1.488e-08), (0.0, 0.0, 0.0, 1.0)))
ob_selection2.location = (0.0, 0.0, 1.2)
ob_selection2.lock_rotations_4d = False
ob_selection2.empty_display_type = 'ARROWS'
ob_selection2.lineart.crease_threshold = 0.0
ob_selection1.parent = ob_armature
ob_selection1.matrix_parent_inverse = Matrix(((1.0, 2.265e-07, -3.3e-15, 6.502e-16), (-1.38e-14, 7.55e-08, 1.0, -2.197), (2.265e-07, -1.0, 7.55e-08, -1.488e-08), (0.0, 0.0, 0.0, 1.0)))
ob_selection1.location = (0.0, 0.0, 1.2)
ob_selection1.lock_rotations_4d = False
ob_selection1.empty_display_type = 'ARROWS'
ob_selection1.lineart.crease_threshold = 0.0
ob_duplicator.parent = ob_armature
ob_duplicator.matrix_parent_inverse = Matrix(((1.0, 0.0, -6.617e-24, 3.305e-27), (0.0, 1.0, 0.0, -1.0), (6.617e-24, 0.0, 1.0, -0.0004994), (0.0, 0.0, 0.0, 1.0)))
ob_duplicator.location = (0.0, 0.0, 0.0)
ob_duplicator.lock_rotations_4d = False
ob_duplicator.empty_display_type = 'ARROWS'
ob_duplicator.lineart.crease_threshold = 0.0

# ---- collection membership
col_collection_1.objects.link(ob_shape)
col_collection_1.objects.link(ob_detail32)
col_collection_1.objects.link(ob_armature)
col_collection_1.objects.link(ob_selection2)
col_collection_1.objects.link(ob_selection1)
col_collection_1.objects.link(ob_duplicator)

# ---- scene / render settings (as saved in the file)
scene.frame_start = 1; scene.frame_end = 109; scene.frame_set(1)
scene.render.engine = 'BLENDER_EEVEE_NEXT'
scene.render.image_settings.color_mode = 'RGB'
scene.render.image_settings.compression = 90
scene.render.fps = 6
scene.render.dither_intensity = 0.0
scene.cycles.use_denoising = False
scene.cycles.samples = 10
scene.cycles.sampling_pattern = 'TABULATED_SOBOL'
scene.cycles.light_sampling_threshold = 0.0
scene.cycles.use_adaptive_sampling = False
scene.cycles.use_light_tree = False
scene.cycles.blur_glossy = 0.0
scene.cycles.volume_bounces = 1
scene.cycles.pixel_filter_type = 'GAUSSIAN'
scene.cycles.sample_clamp_indirect = 0.0
scene.view_settings.view_transform = 'Raw'
bpy.context.view_layer.update()

# ---- added for rendering (the .blend has no active camera): camera
cam_auto = bpy.data.cameras.new('AutoCamera')
cam_auto.lens = 50.0
cam_auto.sensor_width = 36.0
cam_auto.clip_end = 1000.0
ob_auto_camera = bpy.data.objects.new('AutoCamera', cam_auto)
scene.collection.objects.link(ob_auto_camera)
ob_auto_camera.location = (2.16074, -2.59289, 1.85937)
ob_auto_camera.rotation_euler = (1.09748, -7.21219e-08, 0.694738)
scene.camera = ob_auto_camera
bpy.context.view_layer.update()
